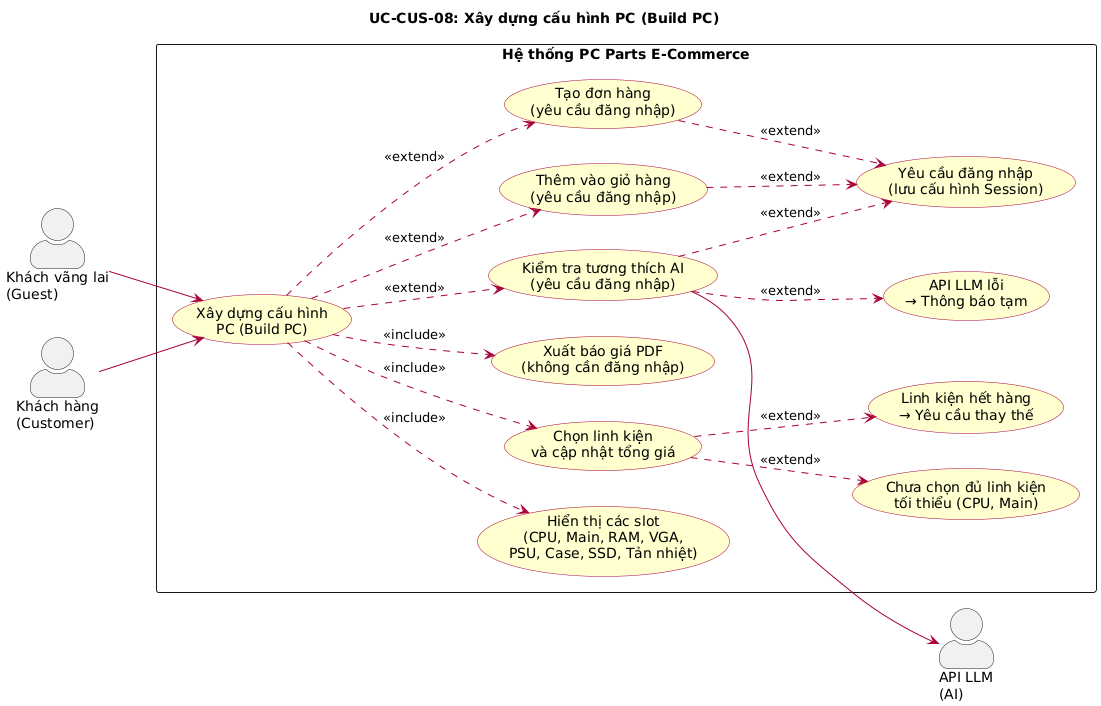

The diagram above was rendered by PlantUML. Its source (embedded in the PNG):
@startuml
left to right direction
skinparam actorStyle awesome
skinparam packageStyle rectangle
skinparam usecase {
  BackgroundColor #FEFECE
  BorderColor #A80036
  ArrowColor #A80036
}

title UC-CUS-08: Xây dựng cấu hình PC (Build PC)

actor "Khách vãng lai\n(Guest)" as Guest
actor "Khách hàng\n(Customer)" as Customer
actor "API LLM\n(AI)" as LLM

rectangle "Hệ thống PC Parts E-Commerce" {
  usecase "Xây dựng cấu hình\nPC (Build PC)" as UC_BUILD
  usecase "Hiển thị các slot\n(CPU, Main, RAM, VGA,\nPSU, Case, SSD, Tản nhiệt)" as UC_SLOTS
  usecase "Chọn linh kiện\nvà cập nhật tổng giá" as UC_SELECT
  usecase "Xuất báo giá PDF\n(không cần đăng nhập)" as UC_EXPORT
  usecase "Kiểm tra tương thích AI\n(yêu cầu đăng nhập)" as UC_AI
  usecase "Thêm vào giỏ hàng\n(yêu cầu đăng nhập)" as UC_ADD_CART
  usecase "Tạo đơn hàng\n(yêu cầu đăng nhập)" as UC_ORDER
  usecase "Yêu cầu đăng nhập\n(lưu cấu hình Session)" as UC_REQUIRE_LOGIN
  usecase "Chưa chọn đủ linh kiện\ntối thiểu (CPU, Main)" as UC_ERR_MIN
  usecase "API LLM lỗi\n→ Thông báo tạm" as UC_ERR_LLM
  usecase "Linh kiện hết hàng\n→ Yêu cầu thay thế" as UC_ERR_STOCK
}

Guest --> UC_BUILD
Customer --> UC_BUILD
UC_AI --> LLM

UC_BUILD ..> UC_SLOTS : <<include>>
UC_BUILD ..> UC_SELECT : <<include>>
UC_BUILD ..> UC_EXPORT : <<include>>
UC_BUILD ..> UC_AI : <<extend>>
UC_BUILD ..> UC_ADD_CART : <<extend>>
UC_BUILD ..> UC_ORDER : <<extend>>
UC_AI ..> UC_REQUIRE_LOGIN : <<extend>>
UC_ADD_CART ..> UC_REQUIRE_LOGIN : <<extend>>
UC_ORDER ..> UC_REQUIRE_LOGIN : <<extend>>
UC_SELECT ..> UC_ERR_MIN : <<extend>>
UC_AI ..> UC_ERR_LLM : <<extend>>
UC_SELECT ..> UC_ERR_STOCK : <<extend>>
@enduml